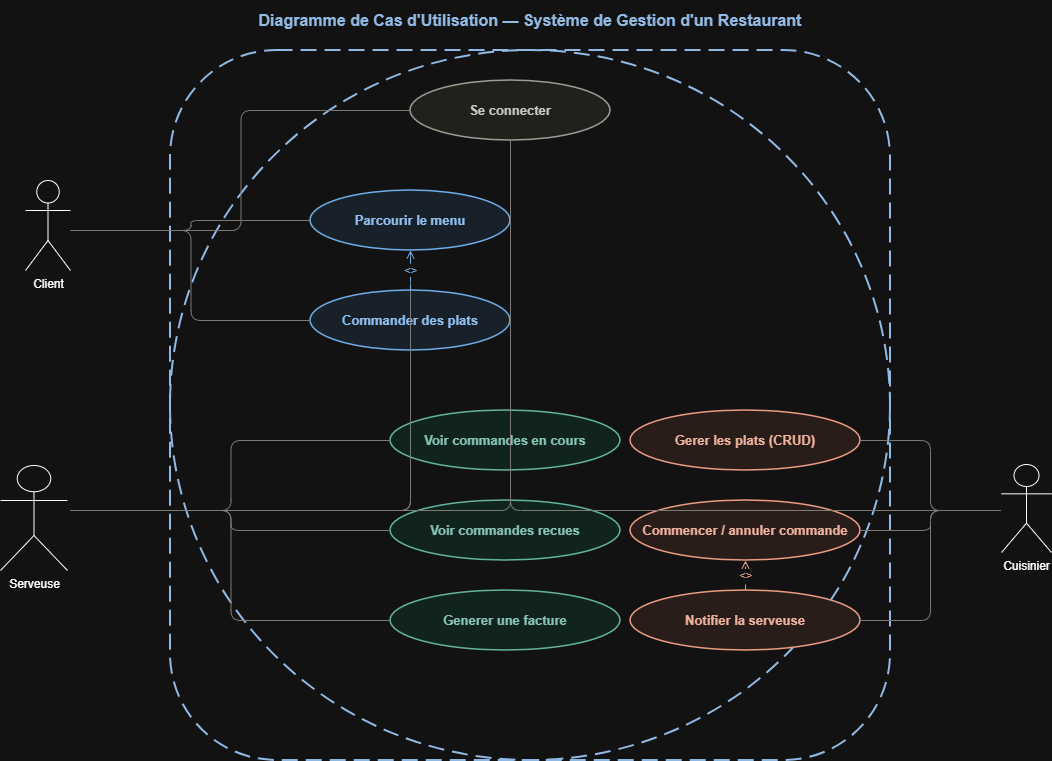

The diagram above was exported from draw.io. Its source (the exported page's mxGraphModel, read from the mxfile embedded in the PNG):
<mxGraphModel dx="1042" dy="562" grid="1" gridSize="10" guides="1" tooltips="1" connect="1" arrows="1" fold="1" page="1" pageScale="1" pageWidth="827" pageHeight="1169" math="0" shadow="0">
  <root>
    <mxCell id="0" />
    <mxCell id="1" parent="0" />
    <mxCell id="0Ow17TIOoD6BWgj520EO-1" parent="1" style="text;html=1;strokeColor=none;fillColor=none;align=center;verticalAlign=middle;whiteSpace=wrap;rounded=0;fontSize=16;fontStyle=1;fontColor=#1A4A7C;" value="Diagramme de Cas d'Utilisation — Système de Gestion d'un Restaurant" vertex="1">
      <mxGeometry height="40" width="1000" x="80" y="20" as="geometry" />
    </mxCell>
    <mxCell id="0Ow17TIOoD6BWgj520EO-2" parent="1" style="points=[[0,0],[0.25,0],[0.5,0],[0.75,0],[1,0],[1,0.25],[1,0.5],[1,0.75],[1,1],[0.75,1],[0.5,1],[0.25,1],[0,1],[0,0.75],[0,0.5],[0,0.25]];shape=mxgraph.flowchart.start_2;fillColor=none;strokeColor=#1A4A7C;strokeWidth=2;dashed=1;dashPattern=8 4;verticalLabelPosition=top;verticalAlign=bottom;labelBackgroundColor=none;fontSize=13;fontStyle=1;fontColor=#1A4A7C;" value="" vertex="1">
      <mxGeometry height="710" width="720" x="220" y="70" as="geometry" />
    </mxCell>
    <mxCell id="0Ow17TIOoD6BWgj520EO-3" parent="1" style="rounded=1;whiteSpace=wrap;html=1;fillColor=none;strokeColor=#1A4A7C;strokeWidth=2;dashed=1;dashPattern=8 4;verticalAlign=top;fontSize=13;fontStyle=1;fontColor=#1A4A7C;" value="" vertex="1">
      <mxGeometry height="710" width="720" x="220" y="70" as="geometry" />
    </mxCell>
    <mxCell id="0Ow17TIOoD6BWgj520EO-7" parent="1" style="ellipse;whiteSpace=wrap;html=1;fillColor=#F1EFE8;strokeColor=#5F5E5A;strokeWidth=1.5;fontSize=13;fontStyle=1;fontColor=#2C2C2A;" value="Se connecter" vertex="1">
      <mxGeometry height="60" width="200" x="460" y="100" as="geometry" />
    </mxCell>
    <mxCell id="0Ow17TIOoD6BWgj520EO-8" parent="1" style="ellipse;whiteSpace=wrap;html=1;fillColor=#E6F1FB;strokeColor=#185FA5;strokeWidth=1.5;fontSize=13;fontStyle=1;fontColor=#0C447C;" value="Parcourir le menu" vertex="1">
      <mxGeometry height="60" width="200" x="360" y="210" as="geometry" />
    </mxCell>
    <mxCell id="0Ow17TIOoD6BWgj520EO-9" parent="1" style="ellipse;whiteSpace=wrap;html=1;fillColor=#E6F1FB;strokeColor=#185FA5;strokeWidth=1.5;fontSize=13;fontStyle=1;fontColor=#0C447C;" value="Commander des plats" vertex="1">
      <mxGeometry height="60" width="200" x="360" y="310" as="geometry" />
    </mxCell>
    <mxCell id="0Ow17TIOoD6BWgj520EO-10" parent="1" style="ellipse;whiteSpace=wrap;html=1;fillColor=#E1F5EE;strokeColor=#0F6E56;strokeWidth=1.5;fontSize=13;fontStyle=1;fontColor=#085041;" value="Voir commandes en cours" vertex="1">
      <mxGeometry height="60" width="230" x="440" y="430" as="geometry" />
    </mxCell>
    <mxCell id="0Ow17TIOoD6BWgj520EO-11" parent="1" style="ellipse;whiteSpace=wrap;html=1;fillColor=#E1F5EE;strokeColor=#0F6E56;strokeWidth=1.5;fontSize=13;fontStyle=1;fontColor=#085041;" value="Voir commandes recues" vertex="1">
      <mxGeometry height="60" width="230" x="440" y="520" as="geometry" />
    </mxCell>
    <mxCell id="0Ow17TIOoD6BWgj520EO-12" parent="1" style="ellipse;whiteSpace=wrap;html=1;fillColor=#E1F5EE;strokeColor=#0F6E56;strokeWidth=1.5;fontSize=13;fontStyle=1;fontColor=#085041;" value="Generer une facture" vertex="1">
      <mxGeometry height="60" width="230" x="440" y="610" as="geometry" />
    </mxCell>
    <mxCell id="0Ow17TIOoD6BWgj520EO-13" parent="1" style="ellipse;whiteSpace=wrap;html=1;fillColor=#FAECE7;strokeColor=#993C1D;strokeWidth=1.5;fontSize=13;fontStyle=1;fontColor=#712B13;" value="Gerer les plats (CRUD)" vertex="1">
      <mxGeometry height="60" width="230" x="680" y="430" as="geometry" />
    </mxCell>
    <mxCell id="0Ow17TIOoD6BWgj520EO-14" parent="1" style="ellipse;whiteSpace=wrap;html=1;fillColor=#FAECE7;strokeColor=#993C1D;strokeWidth=1.5;fontSize=13;fontStyle=1;fontColor=#712B13;" value="Commencer / annuler commande" vertex="1">
      <mxGeometry height="60" width="230" x="680" y="520" as="geometry" />
    </mxCell>
    <mxCell id="0Ow17TIOoD6BWgj520EO-15" parent="1" style="ellipse;whiteSpace=wrap;html=1;fillColor=#FAECE7;strokeColor=#993C1D;strokeWidth=1.5;fontSize=13;fontStyle=1;fontColor=#712B13;" value="Notifier la serveuse" vertex="1">
      <mxGeometry height="60" width="230" x="680" y="610" as="geometry" />
    </mxCell>
    <mxCell id="0Ow17TIOoD6BWgj520EO-16" edge="1" parent="1" style="edgeStyle=orthogonalEdgeStyle;html=1;exitX=1;exitY=0.5;exitDx=0;exitDy=0;entryX=0;entryY=0.5;entryDx=0;entryDy=0;endArrow=none;strokeColor=#888780;" target="0Ow17TIOoD6BWgj520EO-7">
      <mxGeometry relative="1" as="geometry">
        <mxPoint x="120" y="250" as="sourcePoint" />
      </mxGeometry>
    </mxCell>
    <mxCell id="0Ow17TIOoD6BWgj520EO-17" edge="1" parent="1" style="edgeStyle=orthogonalEdgeStyle;html=1;exitX=1;exitY=0.5;exitDx=0;exitDy=0;entryX=0;entryY=0.5;entryDx=0;entryDy=0;endArrow=none;strokeColor=#888780;" target="0Ow17TIOoD6BWgj520EO-8">
      <mxGeometry relative="1" as="geometry">
        <mxPoint x="120" y="250" as="sourcePoint" />
      </mxGeometry>
    </mxCell>
    <mxCell id="0Ow17TIOoD6BWgj520EO-18" edge="1" parent="1" style="edgeStyle=orthogonalEdgeStyle;html=1;exitX=1;exitY=0.5;exitDx=0;exitDy=0;entryX=0;entryY=0.5;entryDx=0;entryDy=0;endArrow=none;strokeColor=#888780;" target="0Ow17TIOoD6BWgj520EO-9">
      <mxGeometry relative="1" as="geometry">
        <mxPoint x="120" y="250" as="sourcePoint" />
      </mxGeometry>
    </mxCell>
    <mxCell id="0Ow17TIOoD6BWgj520EO-19" edge="1" parent="1" style="edgeStyle=orthogonalEdgeStyle;html=1;endArrow=none;strokeColor=#888780;" target="0Ow17TIOoD6BWgj520EO-7">
      <mxGeometry relative="1" as="geometry">
        <mxPoint x="120" y="529.9999999999998" as="sourcePoint" />
      </mxGeometry>
    </mxCell>
    <mxCell id="0Ow17TIOoD6BWgj520EO-20" edge="1" parent="1" style="edgeStyle=orthogonalEdgeStyle;html=1;endArrow=none;strokeColor=#888780;" target="0Ow17TIOoD6BWgj520EO-8">
      <mxGeometry relative="1" as="geometry">
        <mxPoint x="120" y="529.9999999999998" as="sourcePoint" />
      </mxGeometry>
    </mxCell>
    <mxCell id="0Ow17TIOoD6BWgj520EO-21" edge="1" parent="1" style="edgeStyle=orthogonalEdgeStyle;html=1;endArrow=none;strokeColor=#888780;" target="0Ow17TIOoD6BWgj520EO-9">
      <mxGeometry relative="1" as="geometry">
        <mxPoint x="120" y="529.9999999999998" as="sourcePoint" />
      </mxGeometry>
    </mxCell>
    <mxCell id="0Ow17TIOoD6BWgj520EO-22" edge="1" parent="1" style="edgeStyle=orthogonalEdgeStyle;html=1;exitX=1;exitY=0.5;exitDx=0;exitDy=0;entryX=0;entryY=0.5;entryDx=0;entryDy=0;endArrow=none;strokeColor=#888780;" target="0Ow17TIOoD6BWgj520EO-10">
      <mxGeometry relative="1" as="geometry">
        <mxPoint x="120" y="530" as="sourcePoint" />
      </mxGeometry>
    </mxCell>
    <mxCell id="0Ow17TIOoD6BWgj520EO-23" edge="1" parent="1" style="edgeStyle=orthogonalEdgeStyle;html=1;exitX=1;exitY=0.5;exitDx=0;exitDy=0;entryX=0;entryY=0.5;entryDx=0;entryDy=0;endArrow=none;strokeColor=#888780;" target="0Ow17TIOoD6BWgj520EO-11">
      <mxGeometry relative="1" as="geometry">
        <mxPoint x="120" y="530" as="sourcePoint" />
      </mxGeometry>
    </mxCell>
    <mxCell id="0Ow17TIOoD6BWgj520EO-24" edge="1" parent="1" style="edgeStyle=orthogonalEdgeStyle;html=1;exitX=1;exitY=0.5;exitDx=0;exitDy=0;entryX=0;entryY=0.5;entryDx=0;entryDy=0;endArrow=none;strokeColor=#888780;" target="0Ow17TIOoD6BWgj520EO-12">
      <mxGeometry relative="1" as="geometry">
        <mxPoint x="120" y="530" as="sourcePoint" />
      </mxGeometry>
    </mxCell>
    <mxCell id="0Ow17TIOoD6BWgj520EO-25" edge="1" parent="1" style="edgeStyle=orthogonalEdgeStyle;html=1;endArrow=none;strokeColor=#888780;" target="0Ow17TIOoD6BWgj520EO-7">
      <mxGeometry relative="1" as="geometry">
        <mxPoint x="1050" y="530.0000000000002" as="sourcePoint" />
      </mxGeometry>
    </mxCell>
    <mxCell id="0Ow17TIOoD6BWgj520EO-26" edge="1" parent="1" style="edgeStyle=orthogonalEdgeStyle;html=1;exitX=0;exitY=0.5;exitDx=0;exitDy=0;entryX=1;entryY=0.5;entryDx=0;entryDy=0;endArrow=none;strokeColor=#888780;" target="0Ow17TIOoD6BWgj520EO-13">
      <mxGeometry relative="1" as="geometry">
        <mxPoint x="1050" y="530" as="sourcePoint" />
      </mxGeometry>
    </mxCell>
    <mxCell id="0Ow17TIOoD6BWgj520EO-27" edge="1" parent="1" style="edgeStyle=orthogonalEdgeStyle;html=1;exitX=0;exitY=0.5;exitDx=0;exitDy=0;entryX=1;entryY=0.5;entryDx=0;entryDy=0;endArrow=none;strokeColor=#888780;" target="0Ow17TIOoD6BWgj520EO-14">
      <mxGeometry relative="1" as="geometry">
        <mxPoint x="1050" y="530" as="sourcePoint" />
      </mxGeometry>
    </mxCell>
    <mxCell id="0Ow17TIOoD6BWgj520EO-28" edge="1" parent="1" style="edgeStyle=orthogonalEdgeStyle;html=1;exitX=0;exitY=0.5;exitDx=0;exitDy=0;entryX=1;entryY=0.5;entryDx=0;entryDy=0;endArrow=none;strokeColor=#888780;" target="0Ow17TIOoD6BWgj520EO-15">
      <mxGeometry relative="1" as="geometry">
        <mxPoint x="1050" y="530" as="sourcePoint" />
      </mxGeometry>
    </mxCell>
    <mxCell id="0Ow17TIOoD6BWgj520EO-29" edge="1" parent="1" source="0Ow17TIOoD6BWgj520EO-9" style="edgeStyle=orthogonalEdgeStyle;html=1;dashed=1;dashPattern=6 3;endArrow=open;endFill=0;strokeColor=#185FA5;fontColor=#185FA5;fontSize=11;fontStyle=2;" target="0Ow17TIOoD6BWgj520EO-8" value="&lt;&lt;include&gt;&gt;">
      <mxGeometry relative="1" as="geometry" />
    </mxCell>
    <mxCell id="0Ow17TIOoD6BWgj520EO-30" edge="1" parent="1" source="0Ow17TIOoD6BWgj520EO-15" style="edgeStyle=orthogonalEdgeStyle;html=1;dashed=1;dashPattern=6 3;endArrow=open;endFill=0;strokeColor=#993C1D;fontColor=#993C1D;fontSize=11;fontStyle=2;" target="0Ow17TIOoD6BWgj520EO-14" value="&lt;&lt;include&gt;&gt;">
      <mxGeometry relative="1" as="geometry" />
    </mxCell>
    <mxCell id="0Ow17TIOoD6BWgj520EO-38" parent="1" style="shape=umlActor;verticalLabelPosition=bottom;verticalAlign=top;html=1;outlineConnect=0;" value="Client" vertex="1">
      <mxGeometry height="90" width="45" x="75" y="200" as="geometry" />
    </mxCell>
    <mxCell id="0Ow17TIOoD6BWgj520EO-40" parent="1" style="shape=umlActor;verticalLabelPosition=bottom;verticalAlign=top;html=1;outlineConnect=0;" value="Serveuse" vertex="1">
      <mxGeometry height="105" width="67" x="50" y="485" as="geometry" />
    </mxCell>
    <mxCell id="0Ow17TIOoD6BWgj520EO-41" parent="1" style="shape=umlActor;verticalLabelPosition=bottom;verticalAlign=top;html=1;outlineConnect=0;" value="Cuisinier" vertex="1">
      <mxGeometry height="88" width="50" x="1051" y="484" as="geometry" />
    </mxCell>
  </root>
</mxGraphModel>